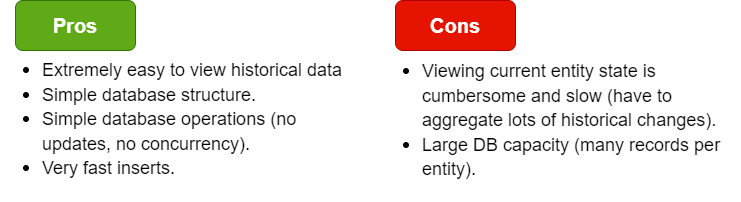

The diagram above was exported from draw.io. Its source (the exported page's mxGraphModel, read from the mxfile embedded in the PNG):
<mxGraphModel dx="1434" dy="796" grid="1" gridSize="10" guides="1" tooltips="1" connect="1" arrows="1" fold="1" page="1" pageScale="1" pageWidth="850" pageHeight="1100" math="0" shadow="0">
  <root>
    <mxCell id="0" />
    <mxCell id="1" parent="0" />
    <mxCell id="vHQ6ltz6cpNiqFQb5VBA-2" value="&lt;b&gt;&lt;font style=&quot;font-size: 20px;&quot;&gt;Pros&lt;/font&gt;&lt;/b&gt;" style="rounded=1;whiteSpace=wrap;html=1;fillColor=#60a917;fontColor=#ffffff;strokeColor=#2D7600;" vertex="1" parent="1">
      <mxGeometry x="80" y="70" width="120" height="50" as="geometry" />
    </mxCell>
    <mxCell id="vHQ6ltz6cpNiqFQb5VBA-3" value="&lt;b&gt;&lt;font style=&quot;font-size: 20px;&quot;&gt;Cons&lt;/font&gt;&lt;/b&gt;" style="rounded=1;whiteSpace=wrap;html=1;fillColor=#e51400;fontColor=#ffffff;strokeColor=#B20000;" vertex="1" parent="1">
      <mxGeometry x="460" y="70" width="120" height="50" as="geometry" />
    </mxCell>
    <mxCell id="vHQ6ltz6cpNiqFQb5VBA-4" value="&lt;ul&gt;&lt;li&gt;&lt;font style=&quot;font-size: 18px;&quot;&gt;Extremely easy to view historical data&lt;/font&gt;&lt;/li&gt;&lt;li&gt;&lt;font style=&quot;font-size: 18px;&quot;&gt;Simple database structure.&lt;/font&gt;&lt;/li&gt;&lt;li&gt;&lt;font style=&quot;font-size: 18px;&quot;&gt;Simple database operations (no updates, no concurrency).&lt;/font&gt;&lt;/li&gt;&lt;li&gt;&lt;font style=&quot;font-size: 18px;&quot;&gt;Very fast inserts.&lt;/font&gt;&lt;/li&gt;&lt;/ul&gt;" style="text;html=1;strokeColor=none;fillColor=none;align=left;verticalAlign=top;whiteSpace=wrap;rounded=0;fontSize=20;" vertex="1" parent="1">
      <mxGeometry x="65" y="100" width="360" height="150" as="geometry" />
    </mxCell>
    <mxCell id="vHQ6ltz6cpNiqFQb5VBA-5" value="&lt;ul&gt;&lt;li&gt;&lt;span style=&quot;font-size: 18px;&quot;&gt;Viewing current entity state is cumbersome and slow (have to aggregate lots of historical changes).&lt;/span&gt;&lt;/li&gt;&lt;li&gt;&lt;span style=&quot;font-size: 18px;&quot;&gt;Large DB capacity (many records per entity).&lt;/span&gt;&lt;/li&gt;&lt;/ul&gt;" style="text;html=1;strokeColor=none;fillColor=none;align=left;verticalAlign=top;whiteSpace=wrap;rounded=0;fontSize=20;spacingTop=0;spacing=2;" vertex="1" parent="1">
      <mxGeometry x="445" y="101" width="360" height="150" as="geometry" />
    </mxCell>
  </root>
</mxGraphModel>